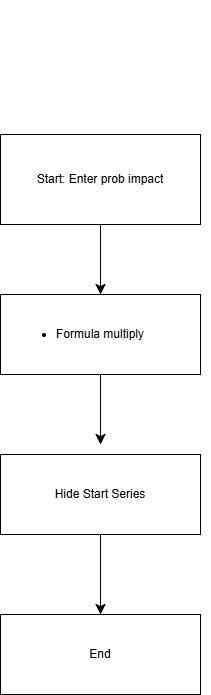

The diagram above was exported from draw.io. Its source (the exported page's mxGraphModel, read from the mxfile embedded in the PNG):
<mxGraphModel dx="691" dy="948" grid="1" gridSize="10" guides="1" tooltips="1" connect="1" arrows="1" fold="1" page="1" pageScale="1" pageWidth="850" pageHeight="1100" math="0" shadow="0">
  <root>
    <mxCell id="0" />
    <mxCell id="1" parent="0" />
    <mxCell id="uvSBCGNVg5GkhGDgPGwA-2" parent="1" style="rounded=0;whiteSpace=wrap;html=1;" value="Start: Enter prob impact" vertex="1">
      <mxGeometry height="90" width="200" x="240" y="400" as="geometry" />
    </mxCell>
    <mxCell id="uvSBCGNVg5GkhGDgPGwA-3" edge="1" parent="1" style="edgeStyle=none;curved=1;rounded=0;orthogonalLoop=1;jettySize=auto;html=1;exitX=1;exitY=0.5;exitDx=0;exitDy=0;fontSize=12;startSize=8;endSize=8;">
      <mxGeometry relative="1" as="geometry">
        <mxPoint x="440" y="275" as="sourcePoint" />
        <mxPoint x="440" y="275" as="targetPoint" />
      </mxGeometry>
    </mxCell>
    <mxCell id="uvSBCGNVg5GkhGDgPGwA-4" parent="1" style="rounded=0;whiteSpace=wrap;html=1;" value="&lt;li data-section-id=&quot;gzeocb&quot; data-start=&quot;1057&quot; data-end=&quot;1078&quot;&gt;Formula multiply&lt;br&gt;&lt;/li&gt;" vertex="1">
      <mxGeometry height="80" width="200" x="240" y="560" as="geometry" />
    </mxCell>
    <mxCell id="uvSBCGNVg5GkhGDgPGwA-18" edge="1" parent="1" source="uvSBCGNVg5GkhGDgPGwA-5" style="edgeStyle=none;curved=1;rounded=0;orthogonalLoop=1;jettySize=auto;html=1;entryX=0.5;entryY=0;entryDx=0;entryDy=0;fontSize=12;startSize=8;endSize=8;" target="uvSBCGNVg5GkhGDgPGwA-15">
      <mxGeometry relative="1" as="geometry" />
    </mxCell>
    <mxCell id="uvSBCGNVg5GkhGDgPGwA-5" parent="1" style="rounded=0;whiteSpace=wrap;html=1;" value="Hide Start Series " vertex="1">
      <mxGeometry height="80" width="200" x="240" y="720" as="geometry" />
    </mxCell>
    <mxCell id="uvSBCGNVg5GkhGDgPGwA-8" edge="1" parent="1" source="uvSBCGNVg5GkhGDgPGwA-4" style="endArrow=classic;html=1;rounded=0;fontSize=12;startSize=8;endSize=8;curved=1;exitX=0.5;exitY=1;exitDx=0;exitDy=0;" value="">
      <mxGeometry height="50" relative="1" width="50" as="geometry">
        <mxPoint x="340" y="690" as="sourcePoint" />
        <mxPoint x="340" y="710" as="targetPoint" />
      </mxGeometry>
    </mxCell>
    <mxCell id="uvSBCGNVg5GkhGDgPGwA-13" edge="1" parent="1" source="uvSBCGNVg5GkhGDgPGwA-2" style="endArrow=classic;html=1;rounded=0;fontSize=12;startSize=8;endSize=8;curved=1;entryX=0.5;entryY=0;entryDx=0;entryDy=0;exitX=0.5;exitY=1;exitDx=0;exitDy=0;" target="uvSBCGNVg5GkhGDgPGwA-4" value="">
      <mxGeometry height="50" relative="1" width="50" as="geometry">
        <mxPoint x="340" y="690" as="sourcePoint" />
        <mxPoint x="390" y="640" as="targetPoint" />
      </mxGeometry>
    </mxCell>
    <mxCell id="uvSBCGNVg5GkhGDgPGwA-15" parent="1" style="rounded=0;whiteSpace=wrap;html=1;" value="End" vertex="1">
      <mxGeometry height="80" width="200" x="240" y="880" as="geometry" />
    </mxCell>
  </root>
</mxGraphModel>